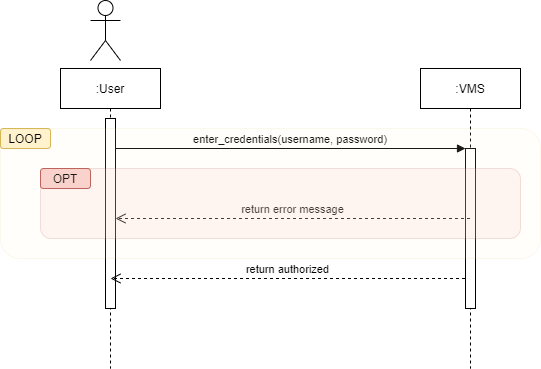

The diagram above was exported from draw.io. Its source (the exported page's mxGraphModel, read from the mxfile embedded in the PNG):
<mxGraphModel dx="782" dy="436" grid="1" gridSize="10" guides="1" tooltips="1" connect="1" arrows="1" fold="1" page="1" pageScale="1" pageWidth="850" pageHeight="1100" math="0" shadow="0">
  <root>
    <mxCell id="0" />
    <mxCell id="1" parent="0" />
    <mxCell id="3nuBFxr9cyL0pnOWT2aG-1" value=":User" style="shape=umlLifeline;perimeter=lifelinePerimeter;container=1;collapsible=0;recursiveResize=0;rounded=0;shadow=0;strokeWidth=1;" parent="1" vertex="1">
      <mxGeometry x="120" y="80" width="100" height="300" as="geometry" />
    </mxCell>
    <mxCell id="3nuBFxr9cyL0pnOWT2aG-2" value="" style="points=[];perimeter=orthogonalPerimeter;rounded=0;shadow=0;strokeWidth=1;" parent="3nuBFxr9cyL0pnOWT2aG-1" vertex="1">
      <mxGeometry x="45" y="50" width="10" height="190" as="geometry" />
    </mxCell>
    <mxCell id="3nuBFxr9cyL0pnOWT2aG-5" value=":VMS" style="shape=umlLifeline;perimeter=lifelinePerimeter;container=1;collapsible=0;recursiveResize=0;rounded=0;shadow=0;strokeWidth=1;" parent="1" vertex="1">
      <mxGeometry x="480" y="80" width="100" height="300" as="geometry" />
    </mxCell>
    <mxCell id="3nuBFxr9cyL0pnOWT2aG-6" value="" style="points=[];perimeter=orthogonalPerimeter;rounded=0;shadow=0;strokeWidth=1;" parent="3nuBFxr9cyL0pnOWT2aG-5" vertex="1">
      <mxGeometry x="45" y="80" width="10" height="160" as="geometry" />
    </mxCell>
    <mxCell id="3nuBFxr9cyL0pnOWT2aG-7" value="return error message" style="verticalAlign=bottom;endArrow=open;dashed=1;endSize=8;shadow=0;strokeWidth=1;" parent="1" source="3nuBFxr9cyL0pnOWT2aG-5" target="3nuBFxr9cyL0pnOWT2aG-2" edge="1">
      <mxGeometry relative="1" as="geometry">
        <mxPoint x="275" y="236" as="targetPoint" />
      </mxGeometry>
    </mxCell>
    <object label="enter_credentials(username, password)" id="3nuBFxr9cyL0pnOWT2aG-8">
      <mxCell style="verticalAlign=bottom;endArrow=block;entryX=0;entryY=0;shadow=0;strokeWidth=1;" parent="1" source="3nuBFxr9cyL0pnOWT2aG-2" target="3nuBFxr9cyL0pnOWT2aG-6" edge="1">
        <mxGeometry relative="1" as="geometry">
          <mxPoint x="275" y="160" as="sourcePoint" />
          <mxPoint as="offset" />
        </mxGeometry>
      </mxCell>
    </object>
    <mxCell id="RU8Y9yrFKw8xsk_94SPb-1" value="" style="shape=umlActor;verticalLabelPosition=bottom;verticalAlign=top;html=1;outlineConnect=0;" vertex="1" parent="1">
      <mxGeometry x="150" y="12" width="30" height="60" as="geometry" />
    </mxCell>
    <mxCell id="RU8Y9yrFKw8xsk_94SPb-10" value="" style="rounded=1;whiteSpace=wrap;html=1;labelBackgroundColor=#7EA6E0;fillColor=#f8cecc;strokeColor=#b85450;opacity=20;" vertex="1" parent="1">
      <mxGeometry x="100" y="180" width="480" height="70" as="geometry" />
    </mxCell>
    <mxCell id="RU8Y9yrFKw8xsk_94SPb-11" value="OPT" style="rounded=1;whiteSpace=wrap;html=1;labelBackgroundColor=none;fillColor=#f8cecc;strokeColor=#b85450;" vertex="1" parent="1">
      <mxGeometry x="100" y="180" width="50" height="20" as="geometry" />
    </mxCell>
    <mxCell id="RU8Y9yrFKw8xsk_94SPb-12" value="" style="rounded=1;whiteSpace=wrap;html=1;labelBackgroundColor=#7EA6E0;fillColor=#fff2cc;strokeColor=#d6b656;opacity=10;" vertex="1" parent="1">
      <mxGeometry x="60" y="140" width="540" height="130" as="geometry" />
    </mxCell>
    <mxCell id="RU8Y9yrFKw8xsk_94SPb-14" value="LOOP" style="rounded=1;whiteSpace=wrap;html=1;labelBackgroundColor=none;fillColor=#fff2cc;strokeColor=#d6b656;" vertex="1" parent="1">
      <mxGeometry x="60" y="140" width="50" height="20" as="geometry" />
    </mxCell>
    <mxCell id="RU8Y9yrFKw8xsk_94SPb-15" value="return authorized" style="verticalAlign=bottom;endArrow=open;dashed=1;endSize=8;shadow=0;strokeWidth=1;" edge="1" parent="1">
      <mxGeometry relative="1" as="geometry">
        <mxPoint x="170" y="290" as="targetPoint" />
        <mxPoint x="524.5" y="290" as="sourcePoint" />
      </mxGeometry>
    </mxCell>
  </root>
</mxGraphModel>